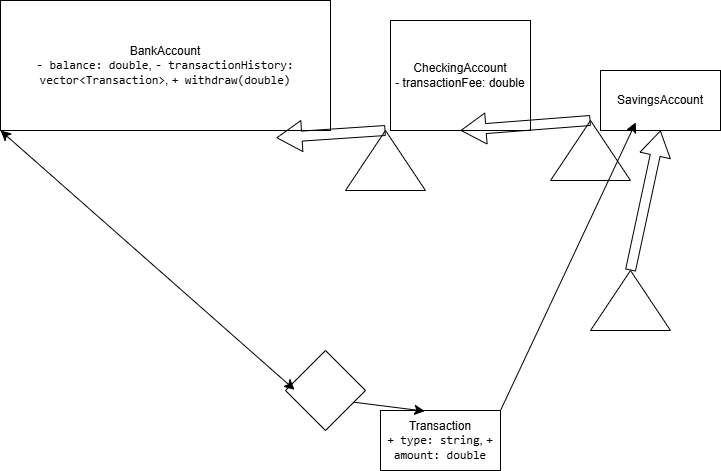

The diagram above was exported from draw.io. Its source (the exported page's mxGraphModel, read from the mxfile embedded in the PNG):
<mxGraphModel dx="1448" dy="807" grid="1" gridSize="10" guides="1" tooltips="1" connect="1" arrows="1" fold="1" page="1" pageScale="1" pageWidth="850" pageHeight="1100" math="0" shadow="0">
  <root>
    <mxCell id="0" />
    <mxCell id="1" parent="0" />
    <mxCell id="ytkVnqD5kOeUv6yfjwgQ-24" parent="1" style="rounded=0;whiteSpace=wrap;html=1;" value="SavingsAccount" vertex="1">
      <mxGeometry height="60" width="120" x="670" y="140" as="geometry" />
    </mxCell>
    <mxCell id="ytkVnqD5kOeUv6yfjwgQ-25" parent="1" style="rounded=0;whiteSpace=wrap;html=1;" value="CheckingAccount&lt;br&gt;- transactionFee: double" vertex="1">
      <mxGeometry height="110" width="140" x="460" y="90" as="geometry" />
    </mxCell>
    <mxCell id="ytkVnqD5kOeUv6yfjwgQ-26" parent="1" style="rounded=0;whiteSpace=wrap;html=1;" value="BankAccount&lt;br&gt;&lt;code data-path-to-node=&quot;12,0,0&quot; data-index-in-node=&quot;13&quot;&gt;- balance: double&lt;/code&gt;, &lt;code data-path-to-node=&quot;12,0,0&quot; data-index-in-node=&quot;32&quot;&gt;- transactionHistory: vector&amp;lt;Transaction&amp;gt;&lt;/code&gt;, &lt;code data-path-to-node=&quot;12,0,0&quot; data-index-in-node=&quot;75&quot;&gt;+ withdraw(double)&lt;/code&gt;" vertex="1">
      <mxGeometry height="130" width="330" x="70" y="70" as="geometry" />
    </mxCell>
    <mxCell id="ytkVnqD5kOeUv6yfjwgQ-27" parent="1" style="triangle;whiteSpace=wrap;html=1;rotation=-90;" value="" vertex="1">
      <mxGeometry height="80" width="60" x="670" y="330" as="geometry" />
    </mxCell>
    <mxCell id="ytkVnqD5kOeUv6yfjwgQ-28" parent="1" style="triangle;whiteSpace=wrap;html=1;rotation=-90;" value="" vertex="1">
      <mxGeometry height="80" width="60" x="630" y="180" as="geometry" />
    </mxCell>
    <mxCell id="ytkVnqD5kOeUv6yfjwgQ-29" parent="1" style="triangle;whiteSpace=wrap;html=1;rotation=-90;" value="" vertex="1">
      <mxGeometry height="80" width="60" x="425" y="190" as="geometry" />
    </mxCell>
    <mxCell id="ytkVnqD5kOeUv6yfjwgQ-30" edge="1" parent="1" source="ytkVnqD5kOeUv6yfjwgQ-29" style="shape=flexArrow;endArrow=classic;html=1;rounded=0;fontSize=12;startSize=8;endSize=8;curved=1;entryX=0.836;entryY=1.056;entryDx=0;entryDy=0;entryPerimeter=0;exitX=1;exitY=0.5;exitDx=0;exitDy=0;" target="ytkVnqD5kOeUv6yfjwgQ-26" value="">
      <mxGeometry height="50" relative="1" width="50" as="geometry">
        <mxPoint x="520" y="340" as="sourcePoint" />
        <mxPoint x="600" y="260" as="targetPoint" />
      </mxGeometry>
    </mxCell>
    <mxCell id="ytkVnqD5kOeUv6yfjwgQ-31" edge="1" parent="1" source="ytkVnqD5kOeUv6yfjwgQ-28" style="shape=flexArrow;endArrow=classic;html=1;rounded=0;fontSize=12;startSize=8;endSize=8;curved=1;entryX=0.5;entryY=1;entryDx=0;entryDy=0;exitX=1;exitY=0.5;exitDx=0;exitDy=0;" target="ytkVnqD5kOeUv6yfjwgQ-25" value="">
      <mxGeometry height="50" relative="1" width="50" as="geometry">
        <mxPoint x="520" y="340" as="sourcePoint" />
        <mxPoint x="570" y="290" as="targetPoint" />
      </mxGeometry>
    </mxCell>
    <mxCell id="ytkVnqD5kOeUv6yfjwgQ-32" edge="1" parent="1" source="ytkVnqD5kOeUv6yfjwgQ-27" style="shape=flexArrow;endArrow=classic;html=1;rounded=0;fontSize=12;startSize=8;endSize=8;curved=1;entryX=0.5;entryY=1;entryDx=0;entryDy=0;exitX=1;exitY=0.5;exitDx=0;exitDy=0;" target="ytkVnqD5kOeUv6yfjwgQ-24" value="">
      <mxGeometry height="50" relative="1" width="50" as="geometry">
        <mxPoint x="520" y="340" as="sourcePoint" />
        <mxPoint x="570" y="290" as="targetPoint" />
      </mxGeometry>
    </mxCell>
    <mxCell id="ytkVnqD5kOeUv6yfjwgQ-33" parent="1" style="rounded=0;whiteSpace=wrap;html=1;" value="Transaction&lt;br&gt;&lt;code data-path-to-node=&quot;12,1,0&quot; data-index-in-node=&quot;13&quot;&gt;+ type: string&lt;/code&gt;, &lt;code data-path-to-node=&quot;12,1,0&quot; data-index-in-node=&quot;29&quot;&gt;+ amount: double&lt;/code&gt;" vertex="1">
      <mxGeometry height="60" width="120" x="450" y="480" as="geometry" />
    </mxCell>
    <mxCell id="ytkVnqD5kOeUv6yfjwgQ-34" edge="1" parent="1" style="endArrow=classic;html=1;rounded=0;fontSize=12;startSize=8;endSize=8;curved=1;entryX=0.369;entryY=0.011;entryDx=0;entryDy=0;entryPerimeter=0;" target="ytkVnqD5kOeUv6yfjwgQ-33" value="">
      <mxGeometry height="50" relative="1" width="50" as="geometry">
        <mxPoint x="410" y="470" as="sourcePoint" />
        <mxPoint x="570" y="290" as="targetPoint" />
      </mxGeometry>
    </mxCell>
    <mxCell id="ytkVnqD5kOeUv6yfjwgQ-35" parent="1" style="rhombus;whiteSpace=wrap;html=1;" value="" vertex="1">
      <mxGeometry height="80" width="80" x="355" y="420" as="geometry" />
    </mxCell>
    <mxCell id="TKTgwr3-qbpsTHPy1SZm-1" edge="1" parent="1" source="ytkVnqD5kOeUv6yfjwgQ-35" style="endArrow=classic;startArrow=classic;html=1;rounded=0;fontSize=12;startSize=8;endSize=8;curved=1;entryX=0;entryY=1;entryDx=0;entryDy=0;exitX=0.114;exitY=0.491;exitDx=0;exitDy=0;exitPerimeter=0;" target="ytkVnqD5kOeUv6yfjwgQ-26" value="">
      <mxGeometry height="50" relative="1" width="50" as="geometry">
        <mxPoint x="510" y="370" as="sourcePoint" />
        <mxPoint x="560" y="320" as="targetPoint" />
      </mxGeometry>
    </mxCell>
    <mxCell id="TKTgwr3-qbpsTHPy1SZm-3" edge="1" parent="1" source="ytkVnqD5kOeUv6yfjwgQ-33" style="edgeStyle=none;curved=1;rounded=0;orthogonalLoop=1;jettySize=auto;html=1;exitX=1;exitY=0;exitDx=0;exitDy=0;entryX=0.294;entryY=0.864;entryDx=0;entryDy=0;entryPerimeter=0;fontSize=12;startSize=8;endSize=8;" target="ytkVnqD5kOeUv6yfjwgQ-24">
      <mxGeometry relative="1" as="geometry" />
    </mxCell>
  </root>
</mxGraphModel>